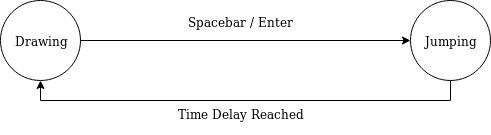

The diagram above was exported from draw.io. Its source (the exported page's mxGraphModel, read from the mxfile embedded in the PNG):
<mxGraphModel dx="1355" dy="776" grid="1" gridSize="10" guides="1" tooltips="1" connect="1" arrows="1" fold="1" page="1" pageScale="1" pageWidth="850" pageHeight="1100" math="0" shadow="0">
  <root>
    <mxCell id="0" />
    <mxCell id="1" parent="0" />
    <mxCell id="SltwpZWQXlZYhucm7gRa-4" style="edgeStyle=orthogonalEdgeStyle;rounded=0;orthogonalLoop=1;jettySize=auto;html=1;exitX=1;exitY=0.5;exitDx=0;exitDy=0;entryX=0;entryY=0.5;entryDx=0;entryDy=0;" edge="1" parent="1" source="SltwpZWQXlZYhucm7gRa-1" target="SltwpZWQXlZYhucm7gRa-2">
      <mxGeometry relative="1" as="geometry" />
    </mxCell>
    <mxCell id="SltwpZWQXlZYhucm7gRa-13" value="Spacebar / Enter" style="text;html=1;align=center;verticalAlign=middle;resizable=0;points=[];;labelBackgroundColor=#ffffff;" vertex="1" connectable="0" parent="SltwpZWQXlZYhucm7gRa-4">
      <mxGeometry x="-0.1576" relative="1" as="geometry">
        <mxPoint x="21" y="-20" as="offset" />
      </mxGeometry>
    </mxCell>
    <mxCell id="SltwpZWQXlZYhucm7gRa-1" value="Drawing" style="ellipse;whiteSpace=wrap;html=1;aspect=fixed;" vertex="1" parent="1">
      <mxGeometry x="120" y="120" width="80" height="80" as="geometry" />
    </mxCell>
    <mxCell id="SltwpZWQXlZYhucm7gRa-9" style="edgeStyle=orthogonalEdgeStyle;rounded=0;orthogonalLoop=1;jettySize=auto;html=1;exitX=0.5;exitY=1;exitDx=0;exitDy=0;entryX=0.5;entryY=1;entryDx=0;entryDy=0;" edge="1" parent="1" source="SltwpZWQXlZYhucm7gRa-2" target="SltwpZWQXlZYhucm7gRa-1">
      <mxGeometry relative="1" as="geometry" />
    </mxCell>
    <mxCell id="SltwpZWQXlZYhucm7gRa-12" value="&lt;div&gt;Time Delay Reached&lt;/div&gt;&lt;div&gt;&lt;br&gt;&lt;/div&gt;" style="text;html=1;align=center;verticalAlign=middle;resizable=0;points=[];;labelBackgroundColor=#ffffff;" vertex="1" connectable="0" parent="SltwpZWQXlZYhucm7gRa-9">
      <mxGeometry x="-0.1067" y="1" relative="1" as="geometry">
        <mxPoint x="-29" y="19" as="offset" />
      </mxGeometry>
    </mxCell>
    <mxCell id="SltwpZWQXlZYhucm7gRa-2" value="Jumping" style="ellipse;whiteSpace=wrap;html=1;aspect=fixed;" vertex="1" parent="1">
      <mxGeometry x="530" y="120" width="80" height="80" as="geometry" />
    </mxCell>
  </root>
</mxGraphModel>